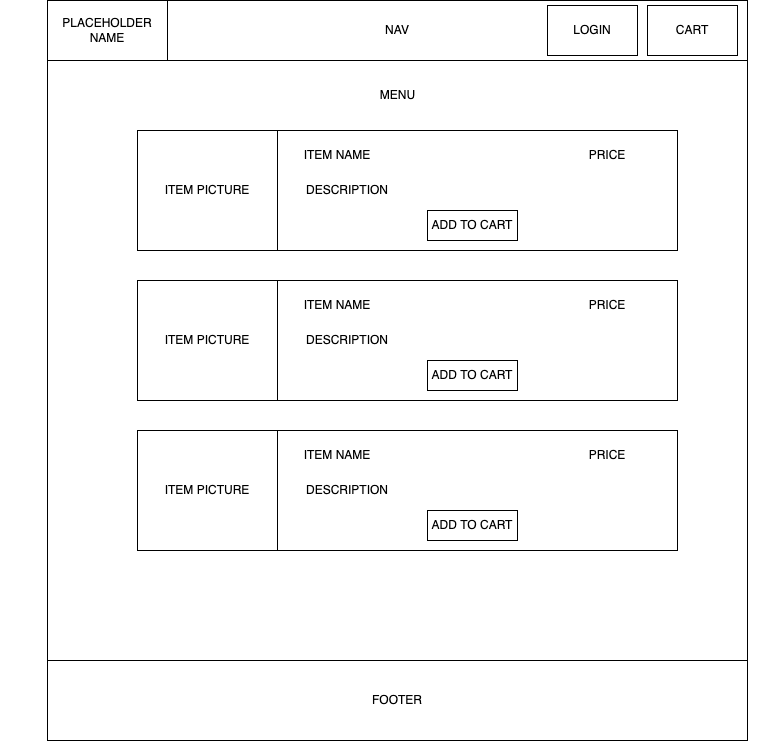

The diagram above was exported from draw.io. Its source (the exported page's mxGraphModel, read from the mxfile embedded in the PNG):
<mxGraphModel dx="1965" dy="1140" grid="1" gridSize="10" guides="1" tooltips="1" connect="1" arrows="1" fold="1" page="1" pageScale="1" pageWidth="850" pageHeight="1100" math="0" shadow="0">
  <root>
    <mxCell id="0" />
    <mxCell id="1" parent="0" />
    <mxCell id="Cv7it9sVx6gaDf2zyHup-1" value="" style="whiteSpace=wrap;html=1;fillColor=default;" vertex="1" parent="1">
      <mxGeometry x="90" y="100" width="700" height="680" as="geometry" />
    </mxCell>
    <mxCell id="Cv7it9sVx6gaDf2zyHup-5" value="" style="edgeStyle=none;orthogonalLoop=1;jettySize=auto;html=1;rounded=0;strokeColor=none;entryX=1;entryY=0.133;entryDx=0;entryDy=0;entryPerimeter=0;" edge="1" parent="1" target="Cv7it9sVx6gaDf2zyHup-1">
      <mxGeometry width="80" relative="1" as="geometry">
        <mxPoint x="50" y="120" as="sourcePoint" />
        <mxPoint x="130" y="120" as="targetPoint" />
        <Array as="points" />
      </mxGeometry>
    </mxCell>
    <mxCell id="Cv7it9sVx6gaDf2zyHup-9" value="NAV" style="rounded=0;whiteSpace=wrap;html=1;fillColor=default;" vertex="1" parent="1">
      <mxGeometry x="90" y="40" width="700" height="60" as="geometry" />
    </mxCell>
    <mxCell id="Cv7it9sVx6gaDf2zyHup-16" value="CART" style="rounded=0;whiteSpace=wrap;html=1;fillColor=default;" vertex="1" parent="1">
      <mxGeometry x="690" y="45" width="90" height="50" as="geometry" />
    </mxCell>
    <mxCell id="Cv7it9sVx6gaDf2zyHup-17" value="MENU" style="rounded=0;whiteSpace=wrap;html=1;fillColor=default;strokeColor=none;" vertex="1" parent="1">
      <mxGeometry x="387.5" y="110" width="105" height="50" as="geometry" />
    </mxCell>
    <mxCell id="Cv7it9sVx6gaDf2zyHup-55" value="PLACEHOLDER NAME" style="rounded=0;whiteSpace=wrap;html=1;fillColor=default;" vertex="1" parent="1">
      <mxGeometry x="90" y="40" width="120" height="60" as="geometry" />
    </mxCell>
    <mxCell id="bZkjbeJxxP1glVsvXYig-2" value="FOOTER" style="rounded=0;whiteSpace=wrap;html=1;fillColor=default;" vertex="1" parent="1">
      <mxGeometry x="90" y="700" width="700" height="80" as="geometry" />
    </mxCell>
    <mxCell id="bZkjbeJxxP1glVsvXYig-3" value="LOGIN" style="rounded=0;whiteSpace=wrap;html=1;fillColor=default;" vertex="1" parent="1">
      <mxGeometry x="590" y="45" width="90" height="50" as="geometry" />
    </mxCell>
    <mxCell id="n9UFfkDG9tnevGOvBMX9-1" value="" style="rounded=0;whiteSpace=wrap;html=1;fillColor=default;" vertex="1" parent="1">
      <mxGeometry x="180" y="170" width="540" height="120" as="geometry" />
    </mxCell>
    <mxCell id="n9UFfkDG9tnevGOvBMX9-6" value="ITEM PICTURE" style="whiteSpace=wrap;html=1;fillColor=default;" vertex="1" parent="1">
      <mxGeometry x="180" y="170" width="140" height="120" as="geometry" />
    </mxCell>
    <mxCell id="n9UFfkDG9tnevGOvBMX9-10" value="ITEM NAME" style="rounded=0;whiteSpace=wrap;html=1;fillColor=default;strokeColor=none;" vertex="1" parent="1">
      <mxGeometry x="330" y="180" width="100" height="30" as="geometry" />
    </mxCell>
    <mxCell id="n9UFfkDG9tnevGOvBMX9-11" value="PRICE" style="rounded=0;whiteSpace=wrap;html=1;fillColor=default;strokeColor=none;" vertex="1" parent="1">
      <mxGeometry x="600" y="180" width="100" height="30" as="geometry" />
    </mxCell>
    <mxCell id="n9UFfkDG9tnevGOvBMX9-12" value="DESCRIPTION" style="rounded=0;whiteSpace=wrap;html=1;fillColor=default;strokeColor=none;" vertex="1" parent="1">
      <mxGeometry x="340" y="215" width="100" height="30" as="geometry" />
    </mxCell>
    <mxCell id="n9UFfkDG9tnevGOvBMX9-13" value="ADD TO CART" style="rounded=0;whiteSpace=wrap;html=1;fillColor=default;" vertex="1" parent="1">
      <mxGeometry x="470" y="250" width="90" height="30" as="geometry" />
    </mxCell>
    <mxCell id="n9UFfkDG9tnevGOvBMX9-14" value="" style="rounded=0;whiteSpace=wrap;html=1;fillColor=default;" vertex="1" parent="1">
      <mxGeometry x="180" y="320" width="540" height="120" as="geometry" />
    </mxCell>
    <mxCell id="n9UFfkDG9tnevGOvBMX9-15" value="ITEM PICTURE" style="whiteSpace=wrap;html=1;fillColor=default;" vertex="1" parent="1">
      <mxGeometry x="180" y="320" width="140" height="120" as="geometry" />
    </mxCell>
    <mxCell id="n9UFfkDG9tnevGOvBMX9-16" value="ITEM NAME" style="rounded=0;whiteSpace=wrap;html=1;fillColor=default;strokeColor=none;" vertex="1" parent="1">
      <mxGeometry x="330" y="330" width="100" height="30" as="geometry" />
    </mxCell>
    <mxCell id="n9UFfkDG9tnevGOvBMX9-17" value="PRICE" style="rounded=0;whiteSpace=wrap;html=1;fillColor=default;strokeColor=none;" vertex="1" parent="1">
      <mxGeometry x="600" y="330" width="100" height="30" as="geometry" />
    </mxCell>
    <mxCell id="n9UFfkDG9tnevGOvBMX9-18" value="DESCRIPTION" style="rounded=0;whiteSpace=wrap;html=1;fillColor=default;strokeColor=none;" vertex="1" parent="1">
      <mxGeometry x="340" y="365" width="100" height="30" as="geometry" />
    </mxCell>
    <mxCell id="n9UFfkDG9tnevGOvBMX9-19" value="ADD TO CART" style="rounded=0;whiteSpace=wrap;html=1;fillColor=default;" vertex="1" parent="1">
      <mxGeometry x="470" y="400" width="90" height="30" as="geometry" />
    </mxCell>
    <mxCell id="n9UFfkDG9tnevGOvBMX9-20" value="" style="rounded=0;whiteSpace=wrap;html=1;fillColor=default;" vertex="1" parent="1">
      <mxGeometry x="180" y="470" width="540" height="120" as="geometry" />
    </mxCell>
    <mxCell id="n9UFfkDG9tnevGOvBMX9-21" value="ITEM PICTURE" style="whiteSpace=wrap;html=1;fillColor=default;" vertex="1" parent="1">
      <mxGeometry x="180" y="470" width="140" height="120" as="geometry" />
    </mxCell>
    <mxCell id="n9UFfkDG9tnevGOvBMX9-22" value="ITEM NAME" style="rounded=0;whiteSpace=wrap;html=1;fillColor=default;strokeColor=none;" vertex="1" parent="1">
      <mxGeometry x="330" y="480" width="100" height="30" as="geometry" />
    </mxCell>
    <mxCell id="n9UFfkDG9tnevGOvBMX9-23" value="PRICE" style="rounded=0;whiteSpace=wrap;html=1;fillColor=default;strokeColor=none;" vertex="1" parent="1">
      <mxGeometry x="600" y="480" width="100" height="30" as="geometry" />
    </mxCell>
    <mxCell id="n9UFfkDG9tnevGOvBMX9-24" value="DESCRIPTION" style="rounded=0;whiteSpace=wrap;html=1;fillColor=default;strokeColor=none;" vertex="1" parent="1">
      <mxGeometry x="340" y="515" width="100" height="30" as="geometry" />
    </mxCell>
    <mxCell id="n9UFfkDG9tnevGOvBMX9-25" value="ADD TO CART" style="rounded=0;whiteSpace=wrap;html=1;fillColor=default;" vertex="1" parent="1">
      <mxGeometry x="470" y="550" width="90" height="30" as="geometry" />
    </mxCell>
  </root>
</mxGraphModel>